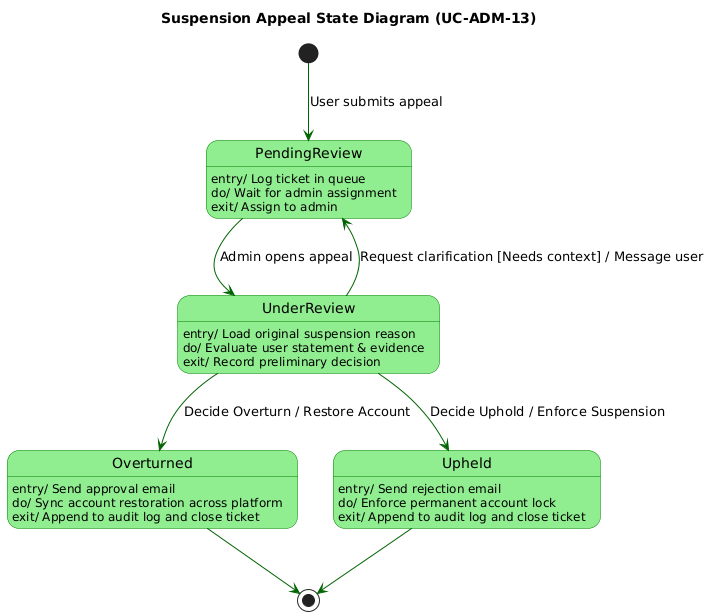

The diagram above was rendered by PlantUML. Its source (embedded in the PNG):
@startuml
skinparam state {
  BackgroundColor LightGreen
  BorderColor Green
  ArrowColor DarkGreen
}

title Suspension Appeal State Diagram (UC-ADM-13)

[*] --> PendingReview : User submits appeal

state PendingReview {
  PendingReview : entry/ Log ticket in queue
  PendingReview : do/ Wait for admin assignment
  PendingReview : exit/ Assign to admin
}

PendingReview --> UnderReview : Admin opens appeal

state UnderReview {
  UnderReview : entry/ Load original suspension reason
  UnderReview : do/ Evaluate user statement & evidence
  UnderReview : exit/ Record preliminary decision
}

UnderReview --> PendingReview : Request clarification [Needs context] / Message user
UnderReview --> Overturned : Decide Overturn / Restore Account
UnderReview --> Upheld : Decide Uphold / Enforce Suspension

state Overturned {
  Overturned : entry/ Send approval email
  Overturned : do/ Sync account restoration across platform
  Overturned : exit/ Append to audit log and close ticket
}

state Upheld {
  Upheld : entry/ Send rejection email
  Upheld : do/ Enforce permanent account lock
  Upheld : exit/ Append to audit log and close ticket
}

Overturned --> [*]
Upheld --> [*]
@enduml